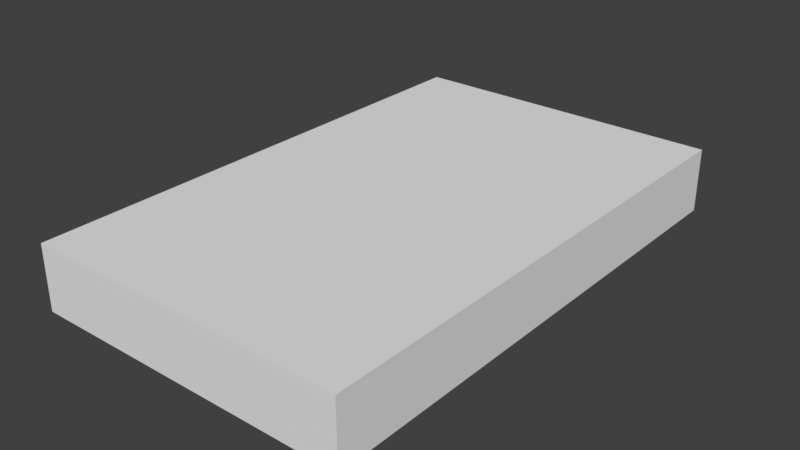 # Source: Tape.blend  (saved by Blender 2.79.0; exported with 4.5.12 LTS)
import bpy
from mathutils import Matrix  # noqa: F401  (used for matrix-valued properties, if any)

bpy.ops.wm.read_factory_settings(use_empty=True)
scene = bpy.context.scene
scene.name = 'Scene'

# ---- collections
col_collection_1 = bpy.data.collections.new('Collection 1'); scene.collection.children.link(col_collection_1)

# ---- materials (node trees are filled in below, after node groups)
mat_tape = bpy.data.materials.new('Tape')
mat_tape.alpha_threshold = 0.0
mat_tape.use_transparent_shadow = False
mat_tape.roughness = 0.5
mat_tape_001 = bpy.data.materials.new('Tape.001')
mat_tape_001.alpha_threshold = 0.0
mat_tape_001.use_transparent_shadow = False
mat_tape_001.roughness = 0.5

# ---- material node trees

# ---- world
world_world = bpy.data.worlds.new('World'); scene.world = world_world
world_world.color = (0.05088, 0.05088, 0.05088)
world_world.use_sun_shadow = False
world_world.sun_shadow_jitter_overblur = 0.0
world_world.cycles.sampling_method = 'MANUAL'

# ---- meshes
me_plane = bpy.data.meshes.new('Plane')
me_plane.from_pydata([(0.75, 1.0, 0.5), (0.75, 0.0, 0.5), (-0.75, 1.0, 0.0), (0.75, 0.5, 0.5), (-0.75, 0.5, 0.0), (0.75, -1.0, 0.0), (-0.75, 0.0, 0.0), (0.25, -0.5, 0.5), (0.25, 0.0, 0.5), (0.25, 0.5, 0.5), (-0.25, 0.0, 0.5), (-0.25, 0.5, 0.5), (-0.75, 1.0, 0.5), (-0.25, -0.5, 0.5), (0.25, -1.0, 0.5), (-0.25, 1.0, 0.5), (-0.75, -1.0, 0.5), (0.25, 0.0, 0.0), (-0.75, -0.5, 0.5), (0.75, -1.0, 0.5), (0.25, -1.0, 0.0), (0.75, 1.0, 0.0), (0.75, -0.5, 0.5), (0.25, 1.0, 0.0), (-0.25, 1.0, 0.0), (-0.75, -1.0, 0.0), (0.25, 1.0, 0.5), (0.25, 0.5, 0.0), (-0.25, -1.0, 0.0), (-0.75, -0.5, 0.0), (-0.25, -0.5, 0.0), (-0.75, 0.5, 0.5), (-0.75, 0.0, 0.5), (-0.25, -1.0, 0.5), (0.75, 0.5, 0.0), (0.75, 0.0, 0.0), (0.75, -0.5, 0.0), (-0.25, 0.0, 0.0), (-0.25, 0.5, 0.0), (0.25, -0.5, 0.0)], [], [(19, 22, 7, 14), (22, 1, 8, 7), (1, 3, 9, 8), (3, 0, 26, 9), (14, 7, 13, 33), (7, 8, 10, 13), (8, 9, 11, 10), (9, 26, 15, 11), (33, 13, 18, 16), (13, 10, 32, 18), (10, 11, 31, 32), (11, 15, 12, 31), (5, 36, 22, 19), (36, 35, 1, 22), (35, 34, 3, 1), (34, 21, 0, 3), (21, 23, 26, 0), (23, 24, 15, 26), (24, 2, 12, 15), (29, 25, 16, 18), (2, 4, 31, 12), (4, 6, 32, 31), (6, 29, 18, 32), (28, 20, 14, 33), (25, 28, 33, 16), (20, 5, 19, 14), (21, 34, 27, 23), (34, 35, 17, 27), (35, 36, 39, 17), (36, 5, 20, 39), (23, 27, 38, 24), (27, 17, 37, 38), (17, 39, 30, 37), (39, 20, 28, 30), (24, 38, 4, 2), (38, 37, 6, 4), (37, 30, 29, 6), (30, 28, 25, 29)])
me_plane.polygons.foreach_set('material_index', [1, 1, 1, 1, 1, 1, 1, 1, 1, 1, 1, 1, 1, 1, 1, 1, 1, 1, 1, 1, 1, 1, 1, 1, 1, 1, 1, 1, 1, 1, 1, 1, 1, 1, 1, 1, 1, 1])
_uv = me_plane.uv_layers.new(name='UVMap')
_uv.uv.foreach_set('vector', [0.0003906, 0.4003, 0.2496, 0.4003, 0.2496, 0.5997, 0.0003906, 0.5997, 0.2504, 0.4003, 0.4996, 0.4003, 0.4996, 0.5997, 0.2504, 0.5997, 0.5004, 0.4003, 0.7496, 0.4003, 0.7496, 0.5997, 0.5004, 0.5997, 0.7504, 0.4003, 0.9996, 0.4003, 0.9996, 0.5997, 0.7504, 0.5997, 0.0003906, 0.6003, 0.2496, 0.6003, 0.2496, 0.7997, 0.0003906, 0.7997, 0.2504, 0.6003, 0.4996, 0.6003, 0.4996, 0.7997, 0.2504, 0.7997, 0.5004, 0.6003, 0.7496, 0.6003, 0.7496, 0.7997, 0.5004, 0.7997, 0.7504, 0.6003, 0.9996, 0.6003, 0.9996, 0.7997, 0.7504, 0.7997, 0.0003906, 0.8003, 0.2496, 0.8003, 0.2496, 0.9997, 0.0003906, 0.9997, 0.2504, 0.8003, 0.4996, 0.8003, 0.4996, 0.9997, 0.2504, 0.9997, 0.5004, 0.8003, 0.7496, 0.8003, 0.7496, 0.9997, 0.5004, 0.9997, 0.7504, 0.8003, 0.9996, 0.8003, 0.9996, 0.9997, 0.7504, 0.9997, 0.0003906, 0.2003, 0.2496, 0.2003, 0.2496, 0.3997, 0.0003906, 0.3997, 0.2504, 0.2003, 0.4996, 0.2003, 0.4996, 0.3997, 0.2504, 0.3997, 0.2504, 0.2003, 0.4996, 0.2003, 0.4996, 0.3997, 0.2504, 0.3997, 0.5004, 0.2003, 0.7496, 0.2003, 0.7496, 0.3997, 0.5004, 0.3997, 0.0003906, 0.0003125, 0.2496, 0.0003125, 0.2496, 0.1997, 0.0003906, 0.1997, 0.2504, 0.0003125, 0.4996, 0.0003125, 0.4996, 0.1997, 0.2504, 0.1997, 0.5004, 0.0003125, 0.7496, 0.0003125, 0.7496, 0.1997, 0.5004, 0.1997, 0.5004, 0.0003125, 0.7496, 0.0003125, 0.7496, 0.1997, 0.5004, 0.1997, 0.0003906, 0.0003125, 0.2496, 0.0003125, 0.2496, 0.1997, 0.0003906, 0.1997, 0.2504, 0.0003125, 0.4996, 0.0003125, 0.4996, 0.1997, 0.2504, 0.1997, 0.2504, 0.0003125, 0.4996, 0.0003125, 0.4996, 0.1997, 0.2504, 0.1997, 0.2504, 0.0003125, 0.4996, 0.0003125, 0.4996, 0.1997, 0.2504, 0.1997, 0.0003906, 0.0003125, 0.2496, 0.0003125, 0.2496, 0.1997, 0.0003906, 0.1997, 0.5004, 0.0003125, 0.7496, 0.0003125, 0.7496, 0.1997, 0.5004, 0.1997, 0.0003906, 0.4003, 0.2496, 0.4003, 0.2496, 0.5997, 0.0003906, 0.5997, 0.2504, 0.4003, 0.4996, 0.4003, 0.4996, 0.5997, 0.2504, 0.5997, 0.5004, 0.4003, 0.7496, 0.4003, 0.7496, 0.5997, 0.5004, 0.5997, 0.7504, 0.4003, 0.9996, 0.4003, 0.9996, 0.5997, 0.7504, 0.5997, 0.0003906, 0.6003, 0.2496, 0.6003, 0.2496, 0.7997, 0.0003906, 0.7997, 0.7496, 0.6003, 0.5004, 0.6003, 0.5004, 0.7997, 0.7496, 0.7997, 0.4996, 0.6003, 0.2504, 0.6003, 0.2504, 0.7997, 0.4996, 0.7997, 0.7504, 0.6003, 0.9996, 0.6003, 0.9996, 0.7997, 0.7504, 0.7997, 0.0003906, 0.8003, 0.2496, 0.8003, 0.2496, 0.9997, 0.0003906, 0.9997, 0.2504, 0.8003, 0.4996, 0.8003, 0.4996, 0.9997, 0.2504, 0.9997, 0.5004, 0.8003, 0.7496, 0.8003, 0.7496, 0.9997, 0.5004, 0.9997, 0.7504, 0.8003, 0.9996, 0.8003, 0.9996, 0.9997, 0.7504, 0.9997])
me_plane.materials.append(mat_tape)
me_plane.materials.append(mat_tape_001)
me_plane.use_remesh_preserve_volume = False
me_plane.use_remesh_preserve_attributes = False
me_plane.use_mirror_vertex_groups = False
me_plane.update()

# ---- objects
ob_plane = bpy.data.objects.new('Plane', me_plane)

# ---- transforms, parenting, visibility, modifiers, constraints
ob_plane.location = (0.0, 0.0, -0.0254)
ob_plane.scale = (0.1693, 0.2032, 0.1016)
ob_plane.lineart.crease_threshold = 0.0

# ---- collection membership
col_collection_1.objects.link(ob_plane)

# ---- scene / render settings (as saved in the file)
scene.frame_start = 1; scene.frame_end = 250; scene.frame_set(1)
scene.render.engine = 'BLENDER_EEVEE_NEXT'
scene.render.resolution_percentage = 50
scene.render.dither_intensity = 0.0
scene.cycles.use_denoising = False
scene.cycles.samples = 128
scene.cycles.sampling_pattern = 'TABULATED_SOBOL'
scene.cycles.use_adaptive_sampling = False
scene.cycles.use_light_tree = False
scene.cycles.blur_glossy = 0.0
scene.cycles.sample_clamp_indirect = 0.0
scene.view_settings.view_transform = 'Standard'
bpy.context.view_layer.update()

# ---- added for rendering (the .blend has no active camera and no usable light): camera, sun
cam_auto = bpy.data.cameras.new('AutoCamera')
cam_auto.lens = 50.0
cam_auto.sensor_width = 36.0
cam_auto.clip_end = 1000.0
ob_auto_camera = bpy.data.objects.new('AutoCamera', cam_auto)
scene.collection.objects.link(ob_auto_camera)
ob_auto_camera.location = (0.445895, -0.535073, 0.356716)
ob_auto_camera.rotation_euler = (1.09748, -7.21219e-08, 0.694738)
scene.camera = ob_auto_camera
light_auto_sun = bpy.data.lights.new('AutoSun', 'SUN')
light_auto_sun.energy = 3.0
light_auto_sun.angle = 0.0523599
ob_auto_sun = bpy.data.objects.new('AutoSun', light_auto_sun)
scene.collection.objects.link(ob_auto_sun)
ob_auto_sun.rotation_euler = (0.872665, 0.174533, 0.523599)
bpy.context.view_layer.update()
